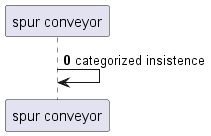

The diagram above was rendered by PlantUML. Its source (embedded in the PNG):
@startuml
participant "spur conveyor" as 0
autonumber 0 3
0 -> 0: categorized insistence
@enduml